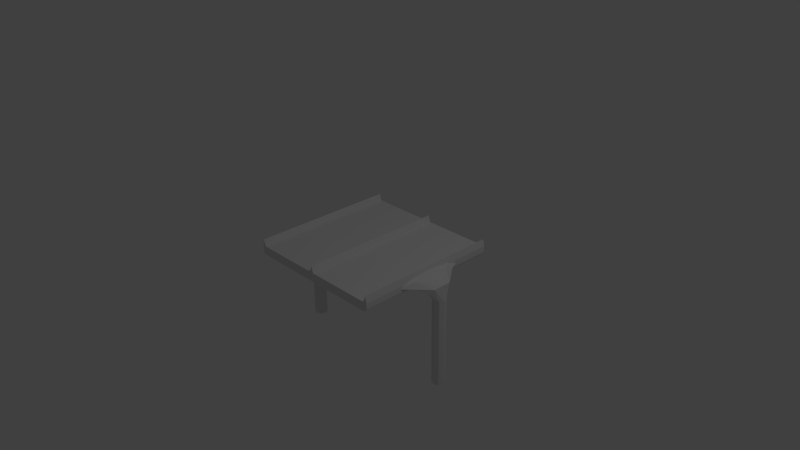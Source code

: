 # Source: SkyRoad.blend  (saved by Blender 2.76.0; exported with 4.5.12 LTS)
import bpy
from mathutils import Matrix  # noqa: F401  (used for matrix-valued properties, if any)

bpy.ops.wm.read_factory_settings(use_empty=True)
scene = bpy.context.scene
scene.name = 'Scene'

# ---- collections
col_collection_1 = bpy.data.collections.new('Collection 1'); scene.collection.children.link(col_collection_1)

# ---- materials (node trees are filled in below, after node groups)
mat_blackconcrete = bpy.data.materials.new('BlackConcrete')
mat_blackconcrete.alpha_threshold = 0.0
mat_blackconcrete.use_transparent_shadow = False
mat_blackconcrete.roughness = 0.5
mat_concrete = bpy.data.materials.new('Concrete')
mat_concrete.alpha_threshold = 0.0
mat_concrete.use_transparent_shadow = False
mat_concrete.roughness = 0.5
mat_concrete.line_color = (0.0, 0.0, 0.0, 1.0)
mat_skyroad = bpy.data.materials.new('SkyRoad')
mat_skyroad.alpha_threshold = 0.0
mat_skyroad.use_transparent_shadow = False
mat_skyroad.roughness = 0.5

# ---- material node trees

# ---- world
world_world = bpy.data.worlds.new('World'); scene.world = world_world
world_world.color = (0.05088, 0.05088, 0.05088)
world_world.use_sun_shadow = False
world_world.sun_shadow_jitter_overblur = 0.0
world_world.cycles.sampling_method = 'MANUAL'
world_world.cycles.sample_map_resolution = 256

# ---- cameras
cam_camera = bpy.data.cameras.new('Camera')
cam_camera.clip_end = 100.0
cam_camera.lens = 35.0
cam_camera.sensor_width = 32.0
cam_camera.sensor_height = 18.0
cam_camera.ortho_scale = 7.314
cam_camera.dof.focus_distance = 0.0
cam_camera.dof.aperture_fstop = 128.0

# ---- lights
light_lamp = bpy.data.lights.new('Lamp', 'POINT')
light_lamp.transmission_factor = 0.0
light_lamp.cutoff_distance = 30.0
light_lamp.energy = 100.0
light_lamp.shadow_buffer_clip_start = 1.001
light_lamp.shadow_soft_size = 0.1
light_lamp.shadow_maximum_resolution = 0.006
light_lamp.use_absolute_resolution = True
light_lamp.cycles.use_multiple_importance_sampling = False

# ---- meshes
me_cylinder = bpy.data.meshes.new('Cylinder')
me_cylinder.from_pydata([(-1.179, 0.0885, -1.375), (-1.179, 0.0885, -0.1594), (-1.116, 0.06258, -1.375), (-1.116, 0.06258, -0.1594), (-1.09, -3.868e-09, -1.375), (-1.09, -3.868e-09, -0.1594), (-1.116, -0.06258, -1.375), (-1.116, -0.06258, -0.1594), (-1.179, -0.0885, -1.375), (-1.179, -0.0885, -0.1594), (-1.242, -0.06258, -1.375), (-1.242, -0.06258, -0.1594), (-1.267, 1.055e-09, -1.375), (-1.267, 1.055e-09, -0.1594), (-1.242, 0.06258, -1.375), (-1.242, 0.06258, -0.1594), (-1.11, 0.1252, -0.05509), (-1.179, 0.177, -0.01084), (-1.091, -6.806e-09, -0.07342), (-1.11, -0.1252, -0.05509), (-1.179, -0.177, -0.01084), (-1.223, -0.1252, 0.03341), (-1.242, 3.042e-09, 0.05174), (-1.223, 0.1252, 0.03341), (-1.053, 0.2503, 0.0008532), (-1.053, 0.354, 0.06343), (-1.053, -1.085e-08, -0.02507), (-1.053, -0.2503, 0.0008532), (-1.053, -0.354, 0.06343), (-1.053, -0.2503, 0.126), (-1.053, 8.846e-09, 0.1519), (-1.053, 0.2503, 0.126), (-0.9859, 0.3557, 0.05453), (-0.9859, 0.503, 0.09661), (-0.9859, -1.225e-08, 0.0371), (-0.9859, -0.3557, 0.05453), (-0.9859, -0.503, 0.09661), (-0.9859, -0.3557, 0.1387), (-0.9859, 1.574e-08, 0.1561), (-0.9859, 0.3557, 0.1387)], [], [(0, 1, 3, 2), (2, 3, 5, 4), (4, 5, 7, 6), (6, 7, 9, 8), (8, 9, 11, 10), (10, 11, 13, 12), (7, 5, 18, 19), (14, 15, 1, 0), (12, 13, 15, 14), (0, 2, 4, 6, 8, 10, 12, 14), (23, 22, 30, 31), (13, 11, 21, 22), (9, 7, 19, 20), (15, 13, 22, 23), (5, 3, 16, 18), (11, 9, 20, 21), (1, 15, 23, 17), (3, 1, 17, 16), (28, 27, 35, 36), (21, 20, 28, 29), (19, 18, 26, 27), (16, 17, 25, 24), (17, 23, 31, 25), (22, 21, 29, 30), (20, 19, 27, 28), (18, 16, 24, 26), (32, 33, 39, 38, 37, 36, 35, 34), (26, 24, 32, 34), (31, 30, 38, 39), (29, 28, 36, 37), (27, 26, 34, 35), (24, 25, 33, 32), (25, 31, 39, 33), (30, 29, 37, 38)])
_uv = me_cylinder.uv_layers.new(name='UVMap')
_uv.uv.foreach_set('vector', [0.9105, 0.8124, 0.9105, 1.42, 0.9418, 1.42, 0.9418, 0.8124, 0.5313, 0.8124, 0.5313, 1.42, 0.5, 1.42, 0.5, 0.8124, 0.5, 0.8124, 0.5, 1.42, 0.4687, 1.42, 0.4687, 0.8124, 0.9418, 0.8124, 0.9418, 1.42, 0.9105, 1.42, 0.9105, 0.8124, 0.9105, 0.8124, 0.9105, 1.42, 0.8792, 1.42, 0.8792, 0.8124, 0.4687, 0.8124, 0.4687, 1.42, 0.5, 1.42, 0.5, 0.8124, 0.4687, 0.4203, 0.5, 0.4203, 0.5, 0.4633, 0.4374, 0.4725, 0.8792, 0.8124, 0.8792, 1.42, 0.9105, 1.42, 0.9105, 0.8124, 0.5, 0.8124, 0.5, 1.42, 0.5313, 1.42, 0.5313, 0.8124, 0.9105, 0.5442, 0.9418, 0.5313, 0.9548, 0.5, 0.9418, 0.4687, 0.9105, 0.4558, 0.8792, 0.4687, 0.8663, 0.5, 0.8792, 0.5313, 0.8884, 0.5626, 0.8792, 0.5, 0.9733, 0.5, 0.9733, 0.6252, 0.5, 0.4203, 0.4687, 0.4203, 0.4374, 0.5167, 0.5, 0.5259, 0.9105, 0.4203, 0.9418, 0.4203, 0.9452, 0.4725, 0.9105, 0.4946, 0.5313, 0.4203, 0.5, 0.4203, 0.5, 0.5259, 0.5626, 0.5167, 0.5, 0.4203, 0.5313, 0.4203, 0.5626, 0.4725, 0.5, 0.4633, 0.8792, 0.4203, 0.9105, 0.4203, 0.9105, 0.4946, 0.8884, 0.5167, 0.9105, 0.4203, 0.8792, 0.4203, 0.8884, 0.5167, 0.9105, 0.4946, 0.9418, 0.4203, 0.9105, 0.4203, 0.9105, 0.4946, 0.9452, 0.4725, 0.9733, 0.323, 0.9733, 0.3748, 1.007, 0.3222, 1.007, 0.2485, 0.4374, 0.5167, 0.4115, 0.4946, 0.323, 0.5317, 0.3748, 0.563, 0.9452, 0.4374, 0.9544, 0.5, 0.9733, 0.5, 0.9733, 0.3748, 0.9452, 0.5626, 0.9105, 0.5885, 0.9733, 0.677, 0.9733, 0.6252, 0.5885, 0.4946, 0.5626, 0.5167, 0.6252, 0.563, 0.677, 0.5317, 0.8792, 0.5, 0.8884, 0.4374, 0.9733, 0.3748, 0.9733, 0.5, 0.9105, 0.4115, 0.9452, 0.4374, 0.9733, 0.3748, 0.9733, 0.323, 0.9544, 0.5, 0.9452, 0.5626, 0.9733, 0.6252, 0.9733, 0.5, 0.6778, 0.5273, 0.7515, 0.5483, 0.6778, 0.5693, 0.5, 0.5781, 0.3222, 0.5693, 0.2485, 0.5483, 0.3222, 0.5273, 0.5, 0.5186, 0.9733, 0.5, 0.9733, 0.6252, 1.007, 0.6778, 1.007, 0.5, 0.9733, 0.6252, 0.9733, 0.5, 1.007, 0.5, 1.007, 0.6778, 0.3748, 0.563, 0.323, 0.5317, 0.2485, 0.5483, 0.3222, 0.5693, 0.9733, 0.3748, 0.9733, 0.5, 1.007, 0.5, 1.007, 0.3222, 0.9733, 0.6252, 0.9733, 0.677, 1.007, 0.7515, 1.007, 0.6778, 0.677, 0.5317, 0.6252, 0.563, 0.6778, 0.5693, 0.7515, 0.5483, 0.9733, 0.5, 0.9733, 0.3748, 1.007, 0.3222, 1.007, 0.5])
me_cylinder.materials.append(mat_blackconcrete)
me_cylinder.use_remesh_preserve_volume = False
me_cylinder.use_remesh_preserve_attributes = False
me_cylinder.use_mirror_vertex_groups = False
me_cylinder.update()
me_cube = bpy.data.meshes.new('Cube')
me_cube.from_pydata([(-0.9777, -1.0, 0.2145), (-0.9777, 1.0, 0.2145), (-1.0, -1.0, 0.0393), (-1.0, 1.0, 0.0393), (-0.9607, -1.0, 0.0), (-0.9607, 1.0, 0.0), (-1.0, -1.0, 0.1222), (-1.0, 1.0, 0.1222), (1.788e-07, 1.0, 0.0), (0.0, -1.0, 0.0), (2.384e-07, 1.0, 0.2145), (-5.364e-07, -1.0, 0.2145), (-0.9533, -1.0, 0.1222), (-0.9533, 1.0, 0.1222), (-0.9099, -1.0, 0.0), (-0.9099, 1.0, 0.0), (-0.02326, -1.0, 0.1222), (-0.02326, 1.0, 0.1222), (-0.02326, -1.0, 0.0), (-0.02326, 1.0, 0.0)], [], [(5, 4, 2, 3), (1, 7, 6, 0), (17, 19, 15, 13), (4, 0, 6, 2), (2, 6, 7, 3), (1, 5, 3, 7), (15, 14, 4, 5), (13, 1, 0, 12), (14, 12, 0, 4), (13, 15, 5, 1), (18, 16, 12, 14), (17, 13, 12, 16), (19, 18, 14, 15), (8, 9, 18, 19), (10, 17, 16, 11), (9, 11, 16, 18), (10, 8, 19, 17)])
me_cube.polygons.foreach_set('material_index', [0, 0, 0, 0, 0, 0, 0, 0, 0, 0, 0, 1, 0, 0, 0, 0, 0])
_uv = me_cube.uv_layers.new(name='UVMap')
_uv.uv.foreach_set('vector', [0.01965, 2.384e-07, 0.01965, -1.0, -5.96e-08, -1.0, 1.788e-07, 2.384e-07, 0.0, 0.6073, 0.0, 0.5611, -1.0, 0.5611, -1.0, 0.6073, 0.4884, 0.5611, 0.4884, 0.5, 0.04503, 0.5, 0.02335, 0.5611, 0.01965, 0.5, 0.01116, 0.6073, -1.788e-07, 0.5611, -5.96e-08, 0.5196, 8.941e-08, 0.5196, 1.788e-07, 0.5611, 1.0, 0.5611, 1.0, 0.5196, 0.01116, 0.6073, 0.01965, 0.5, 1.788e-07, 0.5196, 2.98e-08, 0.5611, 0.04503, 2.384e-07, 0.04503, -1.0, 0.01965, -1.0, 0.01965, 2.384e-07, 0.0, 0.5611, 0.0, 0.6073, -1.0, 0.6073, -1.0, 0.5611, 0.04503, 0.5, 0.02335, 0.5611, 0.01116, 0.6073, 0.01965, 0.5, 0.02335, 0.5611, 0.04503, 0.5, 0.01965, 0.5, 0.01116, 0.6073, 0.4884, 0.5, 0.4884, 0.5611, 0.02335, 0.5611, 0.04503, 0.5, 0.0, 0.0, 1.0, 0.0, 1.0, 1.0, 0.0, 1.0, 0.4884, 0.0, 0.4884, -1.0, 0.04503, -1.0, 0.04503, 2.384e-07, 0.5, 0.0, 0.5, -1.0, 0.4884, -1.0, 0.4884, 0.0, 1.0, 0.6073, 1.0, 0.5611, -5.96e-08, 0.5611, -5.96e-08, 0.6073, 0.5, 0.5, 0.5, 0.6073, 0.4884, 0.5611, 0.4884, 0.5, 0.5, 0.6073, 0.5, 0.5, 0.4884, 0.5, 0.4884, 0.5611])
me_cube.materials.append(mat_concrete)
me_cube.materials.append(mat_skyroad)
me_cube.use_remesh_preserve_volume = False
me_cube.use_remesh_preserve_attributes = False
me_cube.use_mirror_vertex_groups = False
me_cube.update()

# ---- objects
ob_cylinder = bpy.data.objects.new('Cylinder', me_cylinder)
ob_cube = bpy.data.objects.new('Cube', me_cube)
ob_lamp = bpy.data.objects.new('Lamp', light_lamp)
ob_camera = bpy.data.objects.new('Camera', cam_camera)

# ---- transforms, parenting, visibility, modifiers, constraints
ob_cylinder.location = (0.0, 0.0, 0.0)
ob_cylinder.lineart.crease_threshold = 0.0
_m = ob_cylinder.modifiers.new('Mirror', 'MIRROR')
ob_cube.location = (0.0, 0.0, 0.0)
ob_cube.lock_rotations_4d = False
ob_cube.empty_display_type = 'ARROWS'
ob_cube.lineart.crease_threshold = 0.0
_m = ob_cube.modifiers.new('Mirror', 'MIRROR')
ob_lamp.location = (4.076, 1.005, 5.904)
ob_lamp.rotation_euler = (0.6503, 0.05522, 1.866)
ob_lamp.lock_rotations_4d = False
ob_lamp.empty_display_type = 'ARROWS'
ob_lamp.color = (0.0, 0.0, 0.0, 0.0)
ob_lamp.lineart.crease_threshold = 0.0
ob_camera.location = (7.481, -6.508, 5.344)
ob_camera.rotation_euler = (1.109, 0.01082, 0.8149)
ob_camera.lock_rotations_4d = False
ob_camera.empty_display_type = 'ARROWS'
ob_camera.color = (0.0, 0.0, 0.0, 0.0)
ob_camera.display_type = 'WIRE'
ob_camera.lineart.crease_threshold = 0.0

# ---- collection membership
col_collection_1.objects.link(ob_cylinder)
col_collection_1.objects.link(ob_cube)
col_collection_1.objects.link(ob_lamp)
col_collection_1.objects.link(ob_camera)

# ---- scene / render settings (as saved in the file)
scene.camera = ob_camera
scene.frame_start = 1; scene.frame_end = 250; scene.frame_set(1)
scene.render.engine = 'BLENDER_EEVEE_NEXT'
scene.render.resolution_percentage = 50
scene.render.dither_intensity = 0.0
scene.cycles.use_denoising = False
scene.cycles.samples = 10
scene.cycles.sampling_pattern = 'TABULATED_SOBOL'
scene.cycles.light_sampling_threshold = 0.0
scene.cycles.use_adaptive_sampling = False
scene.cycles.use_light_tree = False
scene.cycles.blur_glossy = 0.0
scene.cycles.pixel_filter_type = 'GAUSSIAN'
scene.cycles.sample_clamp_indirect = 0.0
scene.view_settings.view_transform = 'Standard'
bpy.context.view_layer.update()
